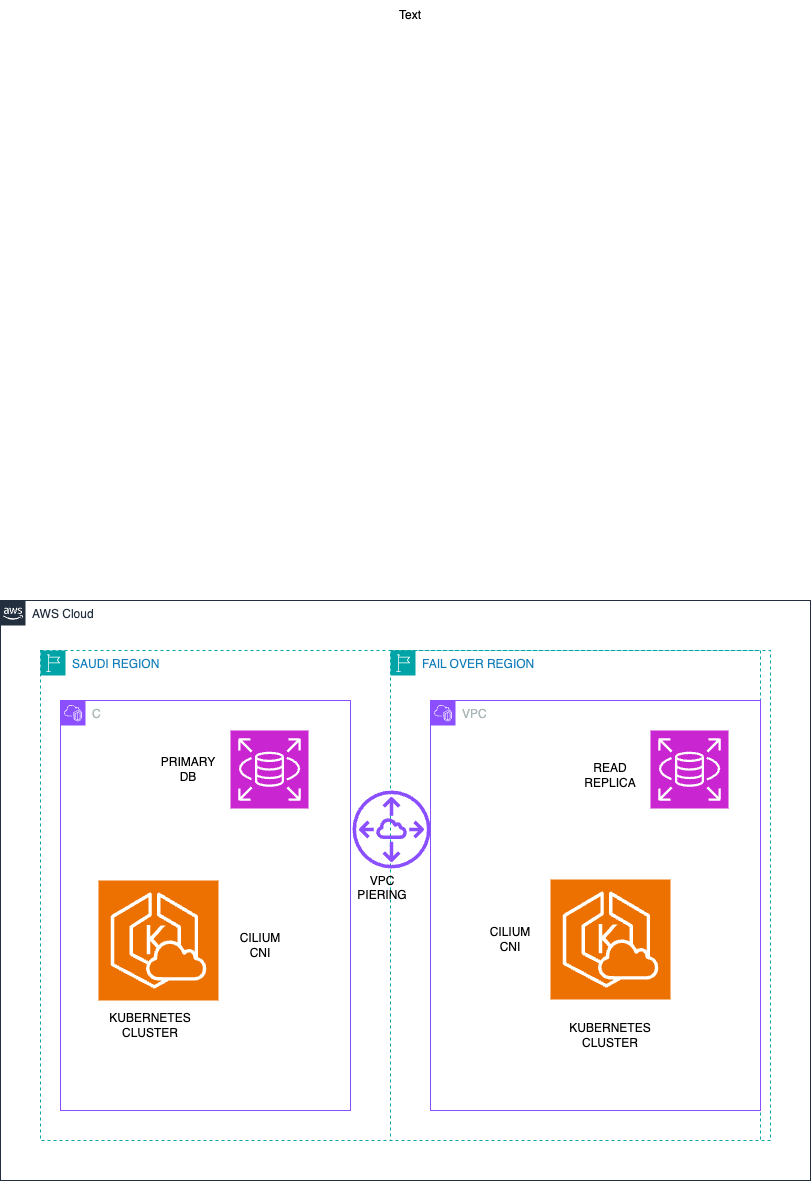

The diagram above was exported from draw.io. Its source (the exported page's mxGraphModel, read from the mxfile embedded in the PNG):
<mxGraphModel dx="954" dy="1613" grid="1" gridSize="10" guides="1" tooltips="1" connect="1" arrows="1" fold="1" page="1" pageScale="1" pageWidth="850" pageHeight="1100" math="0" shadow="0">
  <root>
    <mxCell id="0" />
    <mxCell id="1" parent="0" />
    <mxCell id="gM8ixYLdVY98lfFjFzgb-9" value="AWS Cloud" style="points=[[0,0],[0.25,0],[0.5,0],[0.75,0],[1,0],[1,0.25],[1,0.5],[1,0.75],[1,1],[0.75,1],[0.5,1],[0.25,1],[0,1],[0,0.75],[0,0.5],[0,0.25]];outlineConnect=0;gradientColor=none;html=1;whiteSpace=wrap;fontSize=12;fontStyle=0;container=1;pointerEvents=0;collapsible=0;recursiveResize=0;shape=mxgraph.aws4.group;grIcon=mxgraph.aws4.group_aws_cloud_alt;strokeColor=#232F3E;fillColor=none;verticalAlign=top;align=left;spacingLeft=30;fontColor=#232F3E;dashed=0;" vertex="1" parent="1">
      <mxGeometry x="20" y="40" width="810" height="580" as="geometry" />
    </mxCell>
    <mxCell id="gM8ixYLdVY98lfFjFzgb-10" value="SAUDI REGION" style="points=[[0,0],[0.25,0],[0.5,0],[0.75,0],[1,0],[1,0.25],[1,0.5],[1,0.75],[1,1],[0.75,1],[0.5,1],[0.25,1],[0,1],[0,0.75],[0,0.5],[0,0.25]];outlineConnect=0;gradientColor=none;html=1;whiteSpace=wrap;fontSize=12;fontStyle=0;container=1;pointerEvents=0;collapsible=0;recursiveResize=0;shape=mxgraph.aws4.group;grIcon=mxgraph.aws4.group_region;strokeColor=#00A4A6;fillColor=none;verticalAlign=top;align=left;spacingLeft=30;fontColor=#147EBA;dashed=1;" vertex="1" parent="1">
      <mxGeometry x="60" y="90" width="720" height="490" as="geometry" />
    </mxCell>
    <mxCell id="gM8ixYLdVY98lfFjFzgb-11" value="FAIL OVER REGION" style="points=[[0,0],[0.25,0],[0.5,0],[0.75,0],[1,0],[1,0.25],[1,0.5],[1,0.75],[1,1],[0.75,1],[0.5,1],[0.25,1],[0,1],[0,0.75],[0,0.5],[0,0.25]];outlineConnect=0;gradientColor=none;html=1;whiteSpace=wrap;fontSize=12;fontStyle=0;container=1;pointerEvents=0;collapsible=0;recursiveResize=0;shape=mxgraph.aws4.group;grIcon=mxgraph.aws4.group_region;strokeColor=#00A4A6;fillColor=none;verticalAlign=top;align=left;spacingLeft=30;fontColor=#147EBA;dashed=1;" vertex="1" parent="gM8ixYLdVY98lfFjFzgb-10">
      <mxGeometry x="350" width="380" height="490" as="geometry" />
    </mxCell>
    <mxCell id="gM8ixYLdVY98lfFjFzgb-25" value="" style="sketch=0;outlineConnect=0;fontColor=#232F3E;gradientColor=none;fillColor=#8C4FFF;strokeColor=none;dashed=0;verticalLabelPosition=bottom;verticalAlign=top;align=center;html=1;fontSize=12;fontStyle=0;aspect=fixed;pointerEvents=1;shape=mxgraph.aws4.peering;" vertex="1" parent="gM8ixYLdVY98lfFjFzgb-11">
      <mxGeometry x="-38" y="140" width="78" height="78" as="geometry" />
    </mxCell>
    <mxCell id="gM8ixYLdVY98lfFjFzgb-33" value="VPC PIERING&lt;div&gt;&lt;br&gt;&lt;/div&gt;" style="text;html=1;align=center;verticalAlign=middle;whiteSpace=wrap;rounded=0;" vertex="1" parent="gM8ixYLdVY98lfFjFzgb-10">
      <mxGeometry x="312" y="230" width="60" height="30" as="geometry" />
    </mxCell>
    <mxCell id="gM8ixYLdVY98lfFjFzgb-12" value="C" style="points=[[0,0],[0.25,0],[0.5,0],[0.75,0],[1,0],[1,0.25],[1,0.5],[1,0.75],[1,1],[0.75,1],[0.5,1],[0.25,1],[0,1],[0,0.75],[0,0.5],[0,0.25]];outlineConnect=0;gradientColor=none;html=1;whiteSpace=wrap;fontSize=12;fontStyle=0;container=1;pointerEvents=0;collapsible=0;recursiveResize=0;shape=mxgraph.aws4.group;grIcon=mxgraph.aws4.group_vpc2;strokeColor=#8C4FFF;fillColor=none;verticalAlign=top;align=left;spacingLeft=30;fontColor=#AAB7B8;dashed=0;" vertex="1" parent="1">
      <mxGeometry x="80" y="140" width="290" height="410" as="geometry" />
    </mxCell>
    <mxCell id="gM8ixYLdVY98lfFjFzgb-14" value="" style="sketch=0;points=[[0,0,0],[0.25,0,0],[0.5,0,0],[0.75,0,0],[1,0,0],[0,1,0],[0.25,1,0],[0.5,1,0],[0.75,1,0],[1,1,0],[0,0.25,0],[0,0.5,0],[0,0.75,0],[1,0.25,0],[1,0.5,0],[1,0.75,0]];outlineConnect=0;fontColor=#232F3E;fillColor=#ED7100;strokeColor=#ffffff;dashed=0;verticalLabelPosition=bottom;verticalAlign=top;align=center;html=1;fontSize=12;fontStyle=0;aspect=fixed;shape=mxgraph.aws4.resourceIcon;resIcon=mxgraph.aws4.eks_cloud;" vertex="1" parent="gM8ixYLdVY98lfFjFzgb-12">
      <mxGeometry x="38" y="180" width="120" height="120" as="geometry" />
    </mxCell>
    <mxCell id="gM8ixYLdVY98lfFjFzgb-15" value="" style="sketch=0;points=[[0,0,0],[0.25,0,0],[0.5,0,0],[0.75,0,0],[1,0,0],[0,1,0],[0.25,1,0],[0.5,1,0],[0.75,1,0],[1,1,0],[0,0.25,0],[0,0.5,0],[0,0.75,0],[1,0.25,0],[1,0.5,0],[1,0.75,0]];outlineConnect=0;fontColor=#232F3E;fillColor=#C925D1;strokeColor=#ffffff;dashed=0;verticalLabelPosition=bottom;verticalAlign=top;align=center;html=1;fontSize=12;fontStyle=0;aspect=fixed;shape=mxgraph.aws4.resourceIcon;resIcon=mxgraph.aws4.rds;" vertex="1" parent="gM8ixYLdVY98lfFjFzgb-12">
      <mxGeometry x="170" y="30" width="78" height="78" as="geometry" />
    </mxCell>
    <mxCell id="gM8ixYLdVY98lfFjFzgb-29" value="PRIMARY DB" style="text;html=1;align=center;verticalAlign=middle;whiteSpace=wrap;rounded=0;" vertex="1" parent="gM8ixYLdVY98lfFjFzgb-12">
      <mxGeometry x="98" y="54" width="60" height="30" as="geometry" />
    </mxCell>
    <mxCell id="gM8ixYLdVY98lfFjFzgb-30" value="KUBERNETES CLUSTER" style="text;html=1;align=center;verticalAlign=middle;whiteSpace=wrap;rounded=0;" vertex="1" parent="gM8ixYLdVY98lfFjFzgb-12">
      <mxGeometry x="60" y="310" width="60" height="30" as="geometry" />
    </mxCell>
    <mxCell id="gM8ixYLdVY98lfFjFzgb-34" value="CILIUM CNI" style="text;html=1;align=center;verticalAlign=middle;whiteSpace=wrap;rounded=0;" vertex="1" parent="gM8ixYLdVY98lfFjFzgb-12">
      <mxGeometry x="170" y="230" width="60" height="30" as="geometry" />
    </mxCell>
    <mxCell id="gM8ixYLdVY98lfFjFzgb-13" value="VPC" style="points=[[0,0],[0.25,0],[0.5,0],[0.75,0],[1,0],[1,0.25],[1,0.5],[1,0.75],[1,1],[0.75,1],[0.5,1],[0.25,1],[0,1],[0,0.75],[0,0.5],[0,0.25]];outlineConnect=0;gradientColor=none;html=1;whiteSpace=wrap;fontSize=12;fontStyle=0;container=1;pointerEvents=0;collapsible=0;recursiveResize=0;shape=mxgraph.aws4.group;grIcon=mxgraph.aws4.group_vpc2;strokeColor=#8C4FFF;fillColor=none;verticalAlign=top;align=left;spacingLeft=30;fontColor=#AAB7B8;dashed=0;" vertex="1" parent="1">
      <mxGeometry x="450" y="140" width="330" height="410" as="geometry" />
    </mxCell>
    <mxCell id="gM8ixYLdVY98lfFjFzgb-16" value="" style="sketch=0;points=[[0,0,0],[0.25,0,0],[0.5,0,0],[0.75,0,0],[1,0,0],[0,1,0],[0.25,1,0],[0.5,1,0],[0.75,1,0],[1,1,0],[0,0.25,0],[0,0.5,0],[0,0.75,0],[1,0.25,0],[1,0.5,0],[1,0.75,0]];outlineConnect=0;fontColor=#232F3E;fillColor=#ED7100;strokeColor=#ffffff;dashed=0;verticalLabelPosition=bottom;verticalAlign=top;align=center;html=1;fontSize=12;fontStyle=0;aspect=fixed;shape=mxgraph.aws4.resourceIcon;resIcon=mxgraph.aws4.eks_cloud;" vertex="1" parent="gM8ixYLdVY98lfFjFzgb-13">
      <mxGeometry x="120" y="179" width="120" height="120" as="geometry" />
    </mxCell>
    <mxCell id="gM8ixYLdVY98lfFjFzgb-26" value="" style="sketch=0;points=[[0,0,0],[0.25,0,0],[0.5,0,0],[0.75,0,0],[1,0,0],[0,1,0],[0.25,1,0],[0.5,1,0],[0.75,1,0],[1,1,0],[0,0.25,0],[0,0.5,0],[0,0.75,0],[1,0.25,0],[1,0.5,0],[1,0.75,0]];outlineConnect=0;fontColor=#232F3E;fillColor=#C925D1;strokeColor=#ffffff;dashed=0;verticalLabelPosition=bottom;verticalAlign=top;align=center;html=1;fontSize=12;fontStyle=0;aspect=fixed;shape=mxgraph.aws4.resourceIcon;resIcon=mxgraph.aws4.rds;" vertex="1" parent="gM8ixYLdVY98lfFjFzgb-13">
      <mxGeometry x="220" y="30" width="78" height="78" as="geometry" />
    </mxCell>
    <mxCell id="gM8ixYLdVY98lfFjFzgb-28" value="READ REPLICA" style="text;html=1;align=center;verticalAlign=middle;whiteSpace=wrap;rounded=0;" vertex="1" parent="gM8ixYLdVY98lfFjFzgb-13">
      <mxGeometry x="150" y="60" width="60" height="30" as="geometry" />
    </mxCell>
    <mxCell id="gM8ixYLdVY98lfFjFzgb-31" value="KUBERNETES CLUSTER" style="text;html=1;align=center;verticalAlign=middle;whiteSpace=wrap;rounded=0;" vertex="1" parent="gM8ixYLdVY98lfFjFzgb-13">
      <mxGeometry x="150" y="320" width="60" height="30" as="geometry" />
    </mxCell>
    <mxCell id="gM8ixYLdVY98lfFjFzgb-35" value="CILIUM CNI" style="text;html=1;align=center;verticalAlign=middle;whiteSpace=wrap;rounded=0;" vertex="1" parent="gM8ixYLdVY98lfFjFzgb-13">
      <mxGeometry x="50" y="224" width="60" height="30" as="geometry" />
    </mxCell>
    <mxCell id="gM8ixYLdVY98lfFjFzgb-27" value="Text" style="text;html=1;align=center;verticalAlign=middle;whiteSpace=wrap;rounded=0;" vertex="1" parent="1">
      <mxGeometry x="400" y="-560" width="60" height="30" as="geometry" />
    </mxCell>
  </root>
</mxGraphModel>